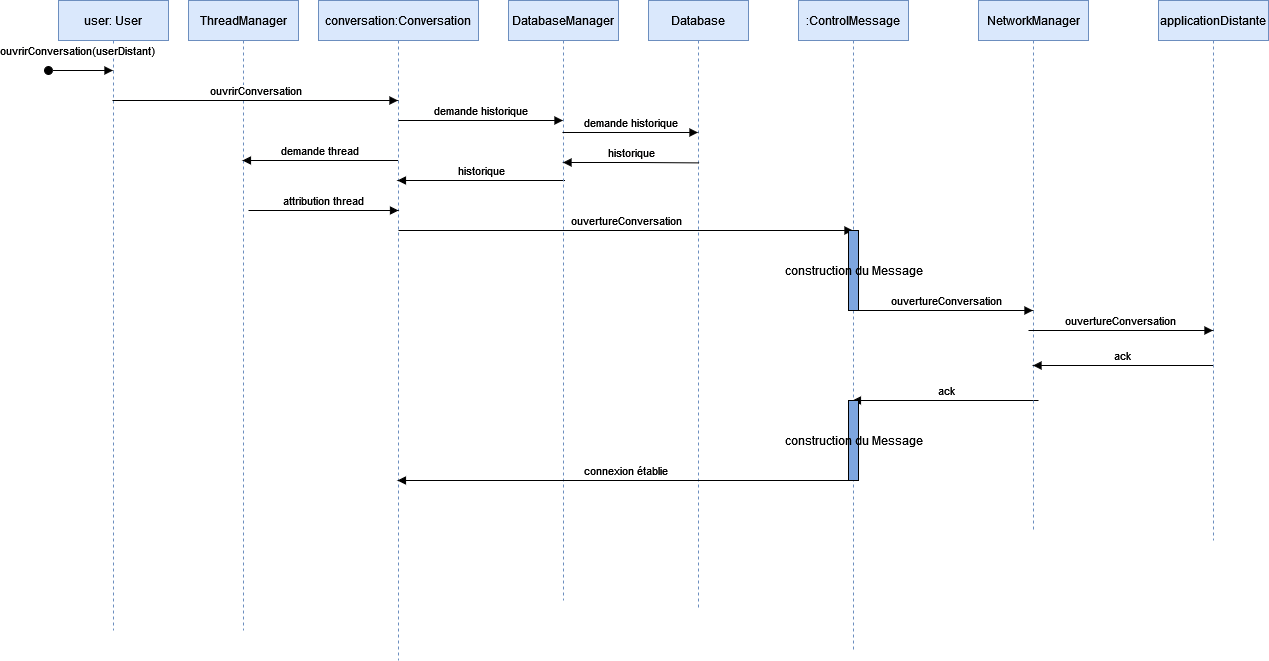

The diagram above was exported from draw.io. Its source (the exported page's mxGraphModel, read from the mxfile embedded in the PNG):
<mxGraphModel dx="1203" dy="603" grid="1" gridSize="10" guides="1" tooltips="1" connect="1" arrows="1" fold="1" page="1" pageScale="1" pageWidth="827" pageHeight="1169" math="0" shadow="0">
  <root>
    <mxCell id="0" />
    <mxCell id="1" parent="0" />
    <mxCell id="u8E2FWptmw1ERIgbATou-3" value="conversation:Conversation" style="shape=umlLifeline;perimeter=lifelinePerimeter;whiteSpace=wrap;html=1;container=1;collapsible=0;recursiveResize=0;outlineConnect=0;fillColor=#dae8fc;strokeColor=#6c8ebf;" vertex="1" parent="1">
      <mxGeometry x="340" width="160" height="660" as="geometry" />
    </mxCell>
    <mxCell id="u8E2FWptmw1ERIgbATou-14" value="demande historique" style="html=1;verticalAlign=bottom;endArrow=block;rounded=0;" edge="1" parent="u8E2FWptmw1ERIgbATou-3" target="u8E2FWptmw1ERIgbATou-5">
      <mxGeometry width="80" relative="1" as="geometry">
        <mxPoint x="80" y="120" as="sourcePoint" />
        <mxPoint x="154" y="120" as="targetPoint" />
      </mxGeometry>
    </mxCell>
    <mxCell id="u8E2FWptmw1ERIgbATou-17" value="historique" style="html=1;verticalAlign=bottom;endArrow=block;rounded=0;exitX=0.51;exitY=0.54;exitDx=0;exitDy=0;exitPerimeter=0;" edge="1" parent="u8E2FWptmw1ERIgbATou-3" target="u8E2FWptmw1ERIgbATou-3">
      <mxGeometry width="80" relative="1" as="geometry">
        <mxPoint x="246.5" y="180" as="sourcePoint" />
        <mxPoint x="110" y="180" as="targetPoint" />
      </mxGeometry>
    </mxCell>
    <mxCell id="u8E2FWptmw1ERIgbATou-22" value="ouvertureConversation" style="html=1;verticalAlign=bottom;endArrow=block;rounded=0;" edge="1" parent="u8E2FWptmw1ERIgbATou-3" target="u8E2FWptmw1ERIgbATou-6">
      <mxGeometry width="80" relative="1" as="geometry">
        <mxPoint x="80" y="230" as="sourcePoint" />
        <mxPoint x="244.5" y="230" as="targetPoint" />
      </mxGeometry>
    </mxCell>
    <mxCell id="u8E2FWptmw1ERIgbATou-4" value="Database" style="shape=umlLifeline;perimeter=lifelinePerimeter;whiteSpace=wrap;html=1;container=1;collapsible=0;recursiveResize=0;outlineConnect=0;fillColor=#dae8fc;strokeColor=#6c8ebf;" vertex="1" parent="1">
      <mxGeometry x="670" width="100" height="610" as="geometry" />
    </mxCell>
    <mxCell id="u8E2FWptmw1ERIgbATou-5" value="DatabaseManager" style="shape=umlLifeline;perimeter=lifelinePerimeter;whiteSpace=wrap;html=1;container=1;collapsible=0;recursiveResize=0;outlineConnect=0;fillColor=#dae8fc;strokeColor=#6c8ebf;" vertex="1" parent="1">
      <mxGeometry x="530" width="110" height="600" as="geometry" />
    </mxCell>
    <mxCell id="u8E2FWptmw1ERIgbATou-6" value=":ControlMessage" style="shape=umlLifeline;perimeter=lifelinePerimeter;whiteSpace=wrap;html=1;container=1;collapsible=0;recursiveResize=0;outlineConnect=0;fillColor=#dae8fc;strokeColor=#6c8ebf;" vertex="1" parent="1">
      <mxGeometry x="820" width="110" height="650" as="geometry" />
    </mxCell>
    <mxCell id="u8E2FWptmw1ERIgbATou-23" value="construction du Message" style="html=1;points=[];perimeter=orthogonalPerimeter;fillColor=#7EA6E0;" vertex="1" parent="u8E2FWptmw1ERIgbATou-6">
      <mxGeometry x="50" y="230" width="10" height="80" as="geometry" />
    </mxCell>
    <mxCell id="u8E2FWptmw1ERIgbATou-28" value="ack" style="html=1;verticalAlign=bottom;endArrow=block;rounded=0;" edge="1" parent="u8E2FWptmw1ERIgbATou-6" target="u8E2FWptmw1ERIgbATou-6">
      <mxGeometry width="80" relative="1" as="geometry">
        <mxPoint x="240" y="400" as="sourcePoint" />
        <mxPoint x="60" y="400" as="targetPoint" />
      </mxGeometry>
    </mxCell>
    <mxCell id="u8E2FWptmw1ERIgbATou-29" value="construction du Message" style="html=1;points=[];perimeter=orthogonalPerimeter;fillColor=#7EA6E0;" vertex="1" parent="u8E2FWptmw1ERIgbATou-6">
      <mxGeometry x="50" y="400" width="10" height="80" as="geometry" />
    </mxCell>
    <mxCell id="u8E2FWptmw1ERIgbATou-8" value="NetworkManager" style="shape=umlLifeline;perimeter=lifelinePerimeter;whiteSpace=wrap;html=1;container=1;collapsible=0;recursiveResize=0;outlineConnect=0;fillColor=#dae8fc;strokeColor=#6c8ebf;" vertex="1" parent="1">
      <mxGeometry x="1000" width="110" height="530" as="geometry" />
    </mxCell>
    <mxCell id="u8E2FWptmw1ERIgbATou-9" value="ThreadManager" style="shape=umlLifeline;perimeter=lifelinePerimeter;whiteSpace=wrap;html=1;container=1;collapsible=0;recursiveResize=0;outlineConnect=0;fillColor=#dae8fc;strokeColor=#6c8ebf;" vertex="1" parent="1">
      <mxGeometry x="210" width="110" height="630" as="geometry" />
    </mxCell>
    <mxCell id="u8E2FWptmw1ERIgbATou-20" value="attribution thread" style="html=1;verticalAlign=bottom;endArrow=block;rounded=0;" edge="1" parent="u8E2FWptmw1ERIgbATou-9">
      <mxGeometry width="80" relative="1" as="geometry">
        <mxPoint x="60" y="210" as="sourcePoint" />
        <mxPoint x="210" y="210" as="targetPoint" />
      </mxGeometry>
    </mxCell>
    <mxCell id="u8E2FWptmw1ERIgbATou-10" value="applicationDistante" style="shape=umlLifeline;perimeter=lifelinePerimeter;whiteSpace=wrap;html=1;container=1;collapsible=0;recursiveResize=0;outlineConnect=0;fillColor=#dae8fc;strokeColor=#6c8ebf;" vertex="1" parent="1">
      <mxGeometry x="1180" width="110" height="540" as="geometry" />
    </mxCell>
    <mxCell id="u8E2FWptmw1ERIgbATou-11" value="user: User" style="shape=umlLifeline;perimeter=lifelinePerimeter;whiteSpace=wrap;html=1;container=1;collapsible=0;recursiveResize=0;outlineConnect=0;fillColor=#dae8fc;strokeColor=#6c8ebf;" vertex="1" parent="1">
      <mxGeometry x="80" width="110" height="630" as="geometry" />
    </mxCell>
    <mxCell id="u8E2FWptmw1ERIgbATou-12" value="ouvrirConversation(userDistant)" style="html=1;verticalAlign=bottom;startArrow=oval;startFill=1;endArrow=block;startSize=8;rounded=0;" edge="1" parent="u8E2FWptmw1ERIgbATou-11" target="u8E2FWptmw1ERIgbATou-11">
      <mxGeometry x="-0.0698" y="10" width="60" relative="1" as="geometry">
        <mxPoint x="-10" y="70" as="sourcePoint" />
        <mxPoint x="50" y="70" as="targetPoint" />
        <mxPoint as="offset" />
      </mxGeometry>
    </mxCell>
    <mxCell id="u8E2FWptmw1ERIgbATou-13" value="ouvrirConversation" style="html=1;verticalAlign=bottom;endArrow=block;rounded=0;" edge="1" parent="1" source="u8E2FWptmw1ERIgbATou-11" target="u8E2FWptmw1ERIgbATou-3">
      <mxGeometry width="80" relative="1" as="geometry">
        <mxPoint x="260" y="140" as="sourcePoint" />
        <mxPoint x="340" y="140" as="targetPoint" />
        <Array as="points">
          <mxPoint x="240" y="100" />
        </Array>
      </mxGeometry>
    </mxCell>
    <mxCell id="u8E2FWptmw1ERIgbATou-15" value="demande historique" style="html=1;verticalAlign=bottom;endArrow=block;rounded=0;" edge="1" parent="1" source="u8E2FWptmw1ERIgbATou-5">
      <mxGeometry width="80" relative="1" as="geometry">
        <mxPoint x="580" y="140" as="sourcePoint" />
        <mxPoint x="719.5" y="132" as="targetPoint" />
      </mxGeometry>
    </mxCell>
    <mxCell id="u8E2FWptmw1ERIgbATou-16" value="historique" style="html=1;verticalAlign=bottom;endArrow=block;rounded=0;exitX=0.51;exitY=0.54;exitDx=0;exitDy=0;exitPerimeter=0;" edge="1" parent="1">
      <mxGeometry width="80" relative="1" as="geometry">
        <mxPoint x="721" y="162.4000000000001" as="sourcePoint" />
        <mxPoint x="584.5" y="162" as="targetPoint" />
        <Array as="points">
          <mxPoint x="660" y="162" />
        </Array>
      </mxGeometry>
    </mxCell>
    <mxCell id="u8E2FWptmw1ERIgbATou-19" value="&lt;div&gt;demande thread&lt;/div&gt;" style="html=1;verticalAlign=bottom;endArrow=block;rounded=0;" edge="1" parent="1" source="u8E2FWptmw1ERIgbATou-3" target="u8E2FWptmw1ERIgbATou-9">
      <mxGeometry width="80" relative="1" as="geometry">
        <mxPoint x="380" y="210" as="sourcePoint" />
        <mxPoint x="460" y="210" as="targetPoint" />
        <Array as="points">
          <mxPoint x="360" y="160" />
        </Array>
      </mxGeometry>
    </mxCell>
    <mxCell id="u8E2FWptmw1ERIgbATou-24" value="ouvertureConversation" style="html=1;verticalAlign=bottom;endArrow=block;rounded=0;" edge="1" parent="1" target="u8E2FWptmw1ERIgbATou-8">
      <mxGeometry width="80" relative="1" as="geometry">
        <mxPoint x="880" y="310" as="sourcePoint" />
        <mxPoint x="1050" y="310" as="targetPoint" />
      </mxGeometry>
    </mxCell>
    <mxCell id="u8E2FWptmw1ERIgbATou-25" value="ouvertureConversation" style="html=1;verticalAlign=bottom;endArrow=block;rounded=0;" edge="1" parent="1" target="u8E2FWptmw1ERIgbATou-10">
      <mxGeometry width="80" relative="1" as="geometry">
        <mxPoint x="1050" y="330" as="sourcePoint" />
        <mxPoint x="1224.5" y="330" as="targetPoint" />
      </mxGeometry>
    </mxCell>
    <mxCell id="u8E2FWptmw1ERIgbATou-27" value="ack" style="html=1;verticalAlign=bottom;endArrow=block;rounded=0;" edge="1" parent="1">
      <mxGeometry width="80" relative="1" as="geometry">
        <mxPoint x="1234.5" y="365" as="sourcePoint" />
        <mxPoint x="1054.5" y="365" as="targetPoint" />
      </mxGeometry>
    </mxCell>
    <mxCell id="u8E2FWptmw1ERIgbATou-31" value="connexion établie" style="html=1;verticalAlign=bottom;endArrow=block;rounded=0;exitX=0.5;exitY=1;exitDx=0;exitDy=0;exitPerimeter=0;" edge="1" parent="1" source="u8E2FWptmw1ERIgbATou-29" target="u8E2FWptmw1ERIgbATou-3">
      <mxGeometry width="80" relative="1" as="geometry">
        <mxPoint x="720" y="390" as="sourcePoint" />
        <mxPoint x="800" y="390" as="targetPoint" />
      </mxGeometry>
    </mxCell>
  </root>
</mxGraphModel>